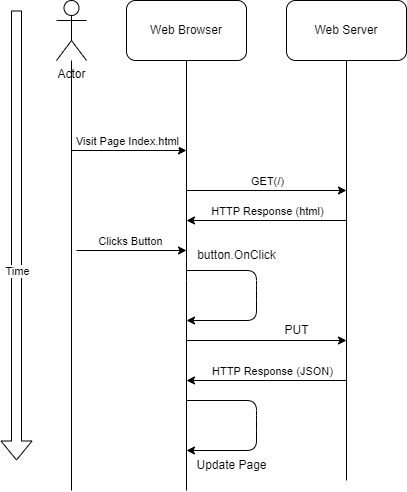

The diagram above was exported from draw.io. Its source (the exported page's mxGraphModel, read from the mxfile embedded in the PNG):
<mxGraphModel dx="1163" dy="569" grid="1" gridSize="10" guides="1" tooltips="1" connect="1" arrows="1" fold="1" page="1" pageScale="1" pageWidth="850" pageHeight="1100" background="none" math="0" shadow="0">
  <root>
    <mxCell id="0" />
    <mxCell id="1" parent="0" />
    <mxCell id="3" style="html=1;endArrow=none;endFill=0;" edge="1" parent="1" source="2">
      <mxGeometry relative="1" as="geometry">
        <mxPoint x="95" y="510" as="targetPoint" />
      </mxGeometry>
    </mxCell>
    <mxCell id="2" value="Actor" style="shape=umlActor;verticalLabelPosition=bottom;verticalAlign=top;html=1;outlineConnect=0;" vertex="1" parent="1">
      <mxGeometry x="80" y="20" width="30" height="60" as="geometry" />
    </mxCell>
    <mxCell id="5" style="edgeStyle=none;html=1;endArrow=none;endFill=0;" edge="1" parent="1" source="4">
      <mxGeometry relative="1" as="geometry">
        <mxPoint x="210" y="510" as="targetPoint" />
        <Array as="points">
          <mxPoint x="210" y="290" />
        </Array>
      </mxGeometry>
    </mxCell>
    <mxCell id="4" value="Web Browser" style="rounded=1;whiteSpace=wrap;html=1;" vertex="1" parent="1">
      <mxGeometry x="150" y="20" width="120" height="60" as="geometry" />
    </mxCell>
    <mxCell id="6" value="" style="endArrow=classic;html=1;" edge="1" parent="1">
      <mxGeometry width="50" height="50" relative="1" as="geometry">
        <mxPoint x="95" y="170" as="sourcePoint" />
        <mxPoint x="210" y="170" as="targetPoint" />
      </mxGeometry>
    </mxCell>
    <mxCell id="7" value="Visit Page Index.html" style="edgeLabel;html=1;align=center;verticalAlign=middle;resizable=0;points=[];" vertex="1" connectable="0" parent="6">
      <mxGeometry x="0.3217" y="-3" relative="1" as="geometry">
        <mxPoint x="-21" y="-13" as="offset" />
      </mxGeometry>
    </mxCell>
    <mxCell id="9" style="edgeStyle=none;html=1;endArrow=none;endFill=0;" edge="1" parent="1" source="8">
      <mxGeometry relative="1" as="geometry">
        <mxPoint x="370" y="500" as="targetPoint" />
      </mxGeometry>
    </mxCell>
    <mxCell id="8" value="Web Server" style="rounded=1;whiteSpace=wrap;html=1;" vertex="1" parent="1">
      <mxGeometry x="310" y="20" width="120" height="60" as="geometry" />
    </mxCell>
    <mxCell id="10" value="" style="endArrow=classic;html=1;" edge="1" parent="1">
      <mxGeometry width="50" height="50" relative="1" as="geometry">
        <mxPoint x="210" y="210" as="sourcePoint" />
        <mxPoint x="370" y="210" as="targetPoint" />
      </mxGeometry>
    </mxCell>
    <mxCell id="11" value="GET(/)" style="edgeLabel;html=1;align=center;verticalAlign=middle;resizable=0;points=[];" vertex="1" connectable="0" parent="10">
      <mxGeometry x="0.3625" y="-4" relative="1" as="geometry">
        <mxPoint x="-29" y="-14" as="offset" />
      </mxGeometry>
    </mxCell>
    <mxCell id="12" value="" style="endArrow=classic;html=1;" edge="1" parent="1">
      <mxGeometry width="50" height="50" relative="1" as="geometry">
        <mxPoint x="370" y="240" as="sourcePoint" />
        <mxPoint x="210" y="240" as="targetPoint" />
      </mxGeometry>
    </mxCell>
    <mxCell id="13" value="HTTP Response (html)" style="edgeLabel;html=1;align=center;verticalAlign=middle;resizable=0;points=[];" vertex="1" connectable="0" parent="12">
      <mxGeometry x="-0.475" relative="1" as="geometry">
        <mxPoint x="-38" y="-10" as="offset" />
      </mxGeometry>
    </mxCell>
    <mxCell id="14" value="" style="endArrow=classic;html=1;" edge="1" parent="1">
      <mxGeometry width="50" height="50" relative="1" as="geometry">
        <mxPoint x="100" y="270" as="sourcePoint" />
        <mxPoint x="210" y="270" as="targetPoint" />
      </mxGeometry>
    </mxCell>
    <mxCell id="15" value="Clicks Button" style="edgeLabel;html=1;align=center;verticalAlign=middle;resizable=0;points=[];" vertex="1" connectable="0" parent="14">
      <mxGeometry x="0.4833" y="-1" relative="1" as="geometry">
        <mxPoint x="-29" y="-11" as="offset" />
      </mxGeometry>
    </mxCell>
    <mxCell id="16" value="" style="endArrow=classic;html=1;" edge="1" parent="1">
      <mxGeometry width="50" height="50" relative="1" as="geometry">
        <mxPoint x="210" y="290" as="sourcePoint" />
        <mxPoint x="210" y="340" as="targetPoint" />
        <Array as="points">
          <mxPoint x="280" y="290" />
          <mxPoint x="280" y="310" />
          <mxPoint x="280" y="340" />
        </Array>
      </mxGeometry>
    </mxCell>
    <mxCell id="17" value="button.OnClick" style="text;html=1;align=center;verticalAlign=middle;resizable=0;points=[];autosize=1;strokeColor=none;fillColor=none;" vertex="1" parent="1">
      <mxGeometry x="210" y="260" width="100" height="30" as="geometry" />
    </mxCell>
    <mxCell id="19" value="" style="endArrow=classic;html=1;" edge="1" parent="1">
      <mxGeometry width="50" height="50" relative="1" as="geometry">
        <mxPoint x="210" y="360" as="sourcePoint" />
        <mxPoint x="370" y="360" as="targetPoint" />
      </mxGeometry>
    </mxCell>
    <mxCell id="20" value="PUT" style="text;html=1;align=center;verticalAlign=middle;resizable=0;points=[];autosize=1;strokeColor=none;fillColor=none;" vertex="1" parent="1">
      <mxGeometry x="295" y="335" width="50" height="30" as="geometry" />
    </mxCell>
    <mxCell id="21" value="" style="endArrow=classic;html=1;" edge="1" parent="1">
      <mxGeometry width="50" height="50" relative="1" as="geometry">
        <mxPoint x="370" y="400" as="sourcePoint" />
        <mxPoint x="210" y="400" as="targetPoint" />
      </mxGeometry>
    </mxCell>
    <mxCell id="22" value="HTTP Response (JSON)" style="edgeLabel;html=1;align=center;verticalAlign=middle;resizable=0;points=[];" vertex="1" connectable="0" parent="21">
      <mxGeometry x="-0.2625" y="-3" relative="1" as="geometry">
        <mxPoint x="-16" y="-7" as="offset" />
      </mxGeometry>
    </mxCell>
    <mxCell id="23" value="" style="endArrow=classic;html=1;shape=flexArrow;" edge="1" parent="1">
      <mxGeometry width="50" height="50" relative="1" as="geometry">
        <mxPoint x="40" y="30" as="sourcePoint" />
        <mxPoint x="40" y="480" as="targetPoint" />
      </mxGeometry>
    </mxCell>
    <mxCell id="24" value="Time" style="edgeLabel;html=1;align=center;verticalAlign=middle;resizable=0;points=[];" vertex="1" connectable="0" parent="23">
      <mxGeometry x="0.1511" y="6" relative="1" as="geometry">
        <mxPoint x="-6" y="1" as="offset" />
      </mxGeometry>
    </mxCell>
    <mxCell id="25" value="" style="endArrow=classic;html=1;" edge="1" parent="1">
      <mxGeometry width="50" height="50" relative="1" as="geometry">
        <mxPoint x="210" y="420" as="sourcePoint" />
        <mxPoint x="210" y="470" as="targetPoint" />
        <Array as="points">
          <mxPoint x="280" y="420" />
          <mxPoint x="280" y="440" />
          <mxPoint x="280" y="470" />
        </Array>
      </mxGeometry>
    </mxCell>
    <mxCell id="26" value="Update Page" style="text;html=1;align=center;verticalAlign=middle;resizable=0;points=[];autosize=1;strokeColor=none;fillColor=none;" vertex="1" parent="1">
      <mxGeometry x="210" y="470" width="90" height="30" as="geometry" />
    </mxCell>
  </root>
</mxGraphModel>